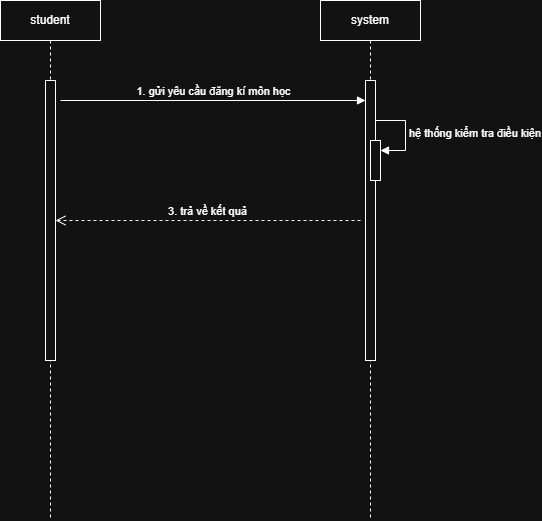

The diagram above was exported from draw.io. Its source (the exported page's mxGraphModel, read from the mxfile embedded in the PNG):
<mxGraphModel dx="1204" dy="705" grid="1" gridSize="10" guides="1" tooltips="1" connect="1" arrows="1" fold="1" page="1" pageScale="1" pageWidth="827" pageHeight="1169" math="0" shadow="0">
  <root>
    <mxCell id="0" />
    <mxCell id="1" parent="0" />
    <mxCell id="SbzjAUeX6dYcVcB6QnM4-1" value="student" style="shape=umlLifeline;perimeter=lifelinePerimeter;whiteSpace=wrap;html=1;container=1;dropTarget=0;collapsible=0;recursiveResize=0;outlineConnect=0;portConstraint=eastwest;newEdgeStyle={&quot;curved&quot;:0,&quot;rounded&quot;:0};" parent="1" vertex="1">
      <mxGeometry x="120" y="160" width="100" height="520" as="geometry" />
    </mxCell>
    <mxCell id="SbzjAUeX6dYcVcB6QnM4-3" value="" style="html=1;points=[[0,0,0,0,5],[0,1,0,0,-5],[1,0,0,0,5],[1,1,0,0,-5]];perimeter=orthogonalPerimeter;outlineConnect=0;targetShapes=umlLifeline;portConstraint=eastwest;newEdgeStyle={&quot;curved&quot;:0,&quot;rounded&quot;:0};" parent="SbzjAUeX6dYcVcB6QnM4-1" vertex="1">
      <mxGeometry x="45" y="80" width="10" height="280" as="geometry" />
    </mxCell>
    <mxCell id="SbzjAUeX6dYcVcB6QnM4-2" value="system" style="shape=umlLifeline;perimeter=lifelinePerimeter;whiteSpace=wrap;html=1;container=1;dropTarget=0;collapsible=0;recursiveResize=0;outlineConnect=0;portConstraint=eastwest;newEdgeStyle={&quot;curved&quot;:0,&quot;rounded&quot;:0};" parent="1" vertex="1">
      <mxGeometry x="440" y="160" width="100" height="520" as="geometry" />
    </mxCell>
    <mxCell id="SbzjAUeX6dYcVcB6QnM4-4" value="" style="html=1;points=[[0,0,0,0,5],[0,1,0,0,-5],[1,0,0,0,5],[1,1,0,0,-5]];perimeter=orthogonalPerimeter;outlineConnect=0;targetShapes=umlLifeline;portConstraint=eastwest;newEdgeStyle={&quot;curved&quot;:0,&quot;rounded&quot;:0};" parent="SbzjAUeX6dYcVcB6QnM4-2" vertex="1">
      <mxGeometry x="45" y="80" width="10" height="280" as="geometry" />
    </mxCell>
    <mxCell id="SbzjAUeX6dYcVcB6QnM4-6" value="" style="html=1;points=[[0,0,0,0,5],[0,1,0,0,-5],[1,0,0,0,5],[1,1,0,0,-5]];perimeter=orthogonalPerimeter;outlineConnect=0;targetShapes=umlLifeline;portConstraint=eastwest;newEdgeStyle={&quot;curved&quot;:0,&quot;rounded&quot;:0};" parent="SbzjAUeX6dYcVcB6QnM4-2" vertex="1">
      <mxGeometry x="50" y="140" width="10" height="40" as="geometry" />
    </mxCell>
    <mxCell id="SbzjAUeX6dYcVcB6QnM4-7" value="hệ thống kiểm tra điều kiện" style="html=1;align=left;spacingLeft=2;endArrow=block;rounded=0;edgeStyle=orthogonalEdgeStyle;curved=0;rounded=0;" parent="SbzjAUeX6dYcVcB6QnM4-2" target="SbzjAUeX6dYcVcB6QnM4-6" edge="1">
      <mxGeometry relative="1" as="geometry">
        <mxPoint x="55" y="120" as="sourcePoint" />
        <Array as="points">
          <mxPoint x="85" y="150" />
        </Array>
      </mxGeometry>
    </mxCell>
    <mxCell id="SbzjAUeX6dYcVcB6QnM4-5" value="1. gửi yêu cầu đăng kí môn học" style="html=1;verticalAlign=bottom;endArrow=block;curved=0;rounded=0;" parent="1" target="SbzjAUeX6dYcVcB6QnM4-4" edge="1">
      <mxGeometry width="80" relative="1" as="geometry">
        <mxPoint x="180" y="260" as="sourcePoint" />
        <mxPoint x="260" y="260" as="targetPoint" />
      </mxGeometry>
    </mxCell>
    <mxCell id="SbzjAUeX6dYcVcB6QnM4-17" value="3. trả về kết quả" style="html=1;verticalAlign=bottom;endArrow=open;dashed=1;endSize=8;curved=0;rounded=0;" parent="1" target="SbzjAUeX6dYcVcB6QnM4-3" edge="1">
      <mxGeometry relative="1" as="geometry">
        <mxPoint x="480" y="380" as="sourcePoint" />
        <mxPoint x="400" y="380" as="targetPoint" />
      </mxGeometry>
    </mxCell>
  </root>
</mxGraphModel>